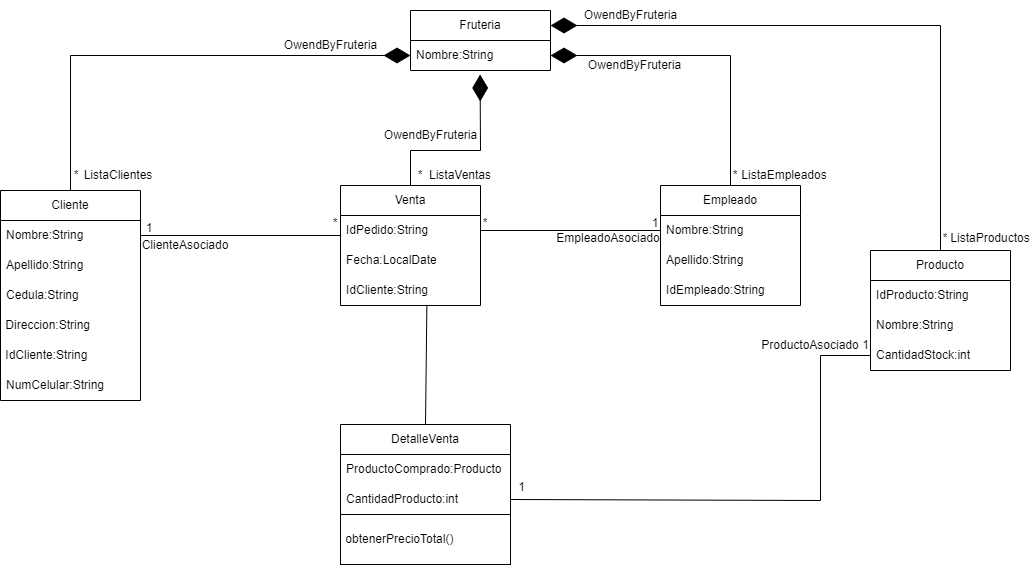

The diagram above was exported from draw.io. Its source (the exported page's mxGraphModel, read from the mxfile embedded in the PNG):
<mxGraphModel dx="1437" dy="505" grid="1" gridSize="10" guides="1" tooltips="1" connect="1" arrows="1" fold="1" page="1" pageScale="1" pageWidth="827" pageHeight="1169" math="0" shadow="0">
  <root>
    <mxCell id="0" />
    <mxCell id="1" parent="0" />
    <mxCell id="2" value="Fruteria" style="swimlane;fontStyle=0;childLayout=stackLayout;horizontal=1;startSize=30;horizontalStack=0;resizeParent=1;resizeParentMax=0;resizeLast=0;collapsible=1;marginBottom=0;whiteSpace=wrap;html=1;" parent="1" vertex="1">
      <mxGeometry x="190" y="100" width="140" height="60" as="geometry" />
    </mxCell>
    <mxCell id="3" value="Nombre:String" style="text;strokeColor=none;fillColor=none;align=left;verticalAlign=middle;spacingLeft=4;spacingRight=4;overflow=hidden;points=[[0,0.5],[1,0.5]];portConstraint=eastwest;rotatable=0;whiteSpace=wrap;html=1;" parent="2" vertex="1">
      <mxGeometry y="30" width="140" height="30" as="geometry" />
    </mxCell>
    <mxCell id="6" value="Cliente" style="swimlane;fontStyle=0;childLayout=stackLayout;horizontal=1;startSize=30;horizontalStack=0;resizeParent=1;resizeParentMax=0;resizeLast=0;collapsible=1;marginBottom=0;whiteSpace=wrap;html=1;" parent="1" vertex="1">
      <mxGeometry x="-220" y="280" width="140" height="210" as="geometry" />
    </mxCell>
    <mxCell id="7" value="Nombre:String" style="text;strokeColor=none;fillColor=none;align=left;verticalAlign=middle;spacingLeft=4;spacingRight=4;overflow=hidden;points=[[0,0.5],[1,0.5]];portConstraint=eastwest;rotatable=0;whiteSpace=wrap;html=1;" parent="6" vertex="1">
      <mxGeometry y="30" width="140" height="30" as="geometry" />
    </mxCell>
    <mxCell id="8" value="Apellido:String" style="text;strokeColor=none;fillColor=none;align=left;verticalAlign=middle;spacingLeft=4;spacingRight=4;overflow=hidden;points=[[0,0.5],[1,0.5]];portConstraint=eastwest;rotatable=0;whiteSpace=wrap;html=1;" parent="6" vertex="1">
      <mxGeometry y="60" width="140" height="30" as="geometry" />
    </mxCell>
    <mxCell id="9" value="Cedula:String" style="text;strokeColor=none;fillColor=none;align=left;verticalAlign=middle;spacingLeft=4;spacingRight=4;overflow=hidden;points=[[0,0.5],[1,0.5]];portConstraint=eastwest;rotatable=0;whiteSpace=wrap;html=1;" parent="6" vertex="1">
      <mxGeometry y="90" width="140" height="30" as="geometry" />
    </mxCell>
    <mxCell id="10" value="&amp;nbsp;Direccion:String" style="text;html=1;strokeColor=none;fillColor=none;align=left;verticalAlign=middle;whiteSpace=wrap;rounded=0;" parent="6" vertex="1">
      <mxGeometry y="120" width="140" height="30" as="geometry" />
    </mxCell>
    <mxCell id="11" value="&amp;nbsp;IdCliente:String" style="text;html=1;strokeColor=none;fillColor=none;align=left;verticalAlign=middle;whiteSpace=wrap;rounded=0;" parent="6" vertex="1">
      <mxGeometry y="150" width="140" height="30" as="geometry" />
    </mxCell>
    <mxCell id="12" value="NumCelular:String" style="text;strokeColor=none;fillColor=none;align=left;verticalAlign=middle;spacingLeft=4;spacingRight=4;overflow=hidden;points=[[0,0.5],[1,0.5]];portConstraint=eastwest;rotatable=0;whiteSpace=wrap;html=1;" parent="6" vertex="1">
      <mxGeometry y="180" width="140" height="30" as="geometry" />
    </mxCell>
    <mxCell id="13" value="Venta" style="swimlane;fontStyle=0;childLayout=stackLayout;horizontal=1;startSize=30;horizontalStack=0;resizeParent=1;resizeParentMax=0;resizeLast=0;collapsible=1;marginBottom=0;whiteSpace=wrap;html=1;" parent="1" vertex="1">
      <mxGeometry x="120" y="275" width="140" height="120" as="geometry" />
    </mxCell>
    <mxCell id="14" value="IdPedido:String" style="text;strokeColor=none;fillColor=none;align=left;verticalAlign=middle;spacingLeft=4;spacingRight=4;overflow=hidden;points=[[0,0.5],[1,0.5]];portConstraint=eastwest;rotatable=0;whiteSpace=wrap;html=1;" parent="13" vertex="1">
      <mxGeometry y="30" width="140" height="30" as="geometry" />
    </mxCell>
    <mxCell id="15" value="Fecha:LocalDate" style="text;strokeColor=none;fillColor=none;align=left;verticalAlign=middle;spacingLeft=4;spacingRight=4;overflow=hidden;points=[[0,0.5],[1,0.5]];portConstraint=eastwest;rotatable=0;whiteSpace=wrap;html=1;" parent="13" vertex="1">
      <mxGeometry y="60" width="140" height="30" as="geometry" />
    </mxCell>
    <mxCell id="16" value="IdCliente:String" style="text;strokeColor=none;fillColor=none;align=left;verticalAlign=middle;spacingLeft=4;spacingRight=4;overflow=hidden;points=[[0,0.5],[1,0.5]];portConstraint=eastwest;rotatable=0;whiteSpace=wrap;html=1;" parent="13" vertex="1">
      <mxGeometry y="90" width="140" height="30" as="geometry" />
    </mxCell>
    <mxCell id="17" value="Empleado" style="swimlane;fontStyle=0;childLayout=stackLayout;horizontal=1;startSize=30;horizontalStack=0;resizeParent=1;resizeParentMax=0;resizeLast=0;collapsible=1;marginBottom=0;whiteSpace=wrap;html=1;" parent="1" vertex="1">
      <mxGeometry x="440" y="275" width="140" height="120" as="geometry" />
    </mxCell>
    <mxCell id="18" value="Nombre:String" style="text;strokeColor=none;fillColor=none;align=left;verticalAlign=middle;spacingLeft=4;spacingRight=4;overflow=hidden;points=[[0,0.5],[1,0.5]];portConstraint=eastwest;rotatable=0;whiteSpace=wrap;html=1;" parent="17" vertex="1">
      <mxGeometry y="30" width="140" height="30" as="geometry" />
    </mxCell>
    <mxCell id="19" value="Apellido:String" style="text;strokeColor=none;fillColor=none;align=left;verticalAlign=middle;spacingLeft=4;spacingRight=4;overflow=hidden;points=[[0,0.5],[1,0.5]];portConstraint=eastwest;rotatable=0;whiteSpace=wrap;html=1;" parent="17" vertex="1">
      <mxGeometry y="60" width="140" height="30" as="geometry" />
    </mxCell>
    <mxCell id="20" value="IdEmpleado:String" style="text;strokeColor=none;fillColor=none;align=left;verticalAlign=middle;spacingLeft=4;spacingRight=4;overflow=hidden;points=[[0,0.5],[1,0.5]];portConstraint=eastwest;rotatable=0;whiteSpace=wrap;html=1;" parent="17" vertex="1">
      <mxGeometry y="90" width="140" height="30" as="geometry" />
    </mxCell>
    <mxCell id="21" value="" style="endArrow=none;html=1;rounded=0;exitX=1;exitY=0.5;exitDx=0;exitDy=0;" parent="1" source="7" edge="1">
      <mxGeometry width="50" height="50" relative="1" as="geometry">
        <mxPoint x="260" y="430" as="sourcePoint" />
        <mxPoint x="120" y="325" as="targetPoint" />
      </mxGeometry>
    </mxCell>
    <mxCell id="23" value="1" style="text;html=1;strokeColor=none;fillColor=none;align=center;verticalAlign=middle;whiteSpace=wrap;rounded=0;" parent="1" vertex="1">
      <mxGeometry x="-76" y="313" width="10" height="10" as="geometry" />
    </mxCell>
    <mxCell id="24" value="*" style="text;html=1;strokeColor=none;fillColor=none;align=center;verticalAlign=middle;whiteSpace=wrap;rounded=0;" parent="1" vertex="1">
      <mxGeometry x="110" y="308" width="10" height="10" as="geometry" />
    </mxCell>
    <mxCell id="25" value="1" style="text;html=1;strokeColor=none;fillColor=none;align=center;verticalAlign=middle;whiteSpace=wrap;rounded=0;" parent="1" vertex="1">
      <mxGeometry x="430" y="308" width="10" height="10" as="geometry" />
    </mxCell>
    <mxCell id="26" value="" style="endArrow=none;html=1;rounded=0;exitX=1;exitY=0.5;exitDx=0;exitDy=0;entryX=0;entryY=0.5;entryDx=0;entryDy=0;" parent="1" source="14" target="18" edge="1">
      <mxGeometry width="50" height="50" relative="1" as="geometry">
        <mxPoint x="390" y="330" as="sourcePoint" />
        <mxPoint x="440" y="280" as="targetPoint" />
      </mxGeometry>
    </mxCell>
    <mxCell id="33" value="*" style="text;html=1;strokeColor=none;fillColor=none;align=center;verticalAlign=middle;whiteSpace=wrap;rounded=0;" parent="1" vertex="1">
      <mxGeometry x="260" y="308" width="10" height="10" as="geometry" />
    </mxCell>
    <mxCell id="38" value="Producto" style="swimlane;fontStyle=0;childLayout=stackLayout;horizontal=1;startSize=30;horizontalStack=0;resizeParent=1;resizeParentMax=0;resizeLast=0;collapsible=1;marginBottom=0;whiteSpace=wrap;html=1;" parent="1" vertex="1">
      <mxGeometry x="650" y="340" width="140" height="120" as="geometry" />
    </mxCell>
    <mxCell id="39" value="IdProducto:String" style="text;strokeColor=none;fillColor=none;align=left;verticalAlign=middle;spacingLeft=4;spacingRight=4;overflow=hidden;points=[[0,0.5],[1,0.5]];portConstraint=eastwest;rotatable=0;whiteSpace=wrap;html=1;" parent="38" vertex="1">
      <mxGeometry y="30" width="140" height="30" as="geometry" />
    </mxCell>
    <mxCell id="40" value="Nombre:String" style="text;strokeColor=none;fillColor=none;align=left;verticalAlign=middle;spacingLeft=4;spacingRight=4;overflow=hidden;points=[[0,0.5],[1,0.5]];portConstraint=eastwest;rotatable=0;whiteSpace=wrap;html=1;" parent="38" vertex="1">
      <mxGeometry y="60" width="140" height="30" as="geometry" />
    </mxCell>
    <mxCell id="41" value="CantidadStock:int" style="text;strokeColor=none;fillColor=none;align=left;verticalAlign=middle;spacingLeft=4;spacingRight=4;overflow=hidden;points=[[0,0.5],[1,0.5]];portConstraint=eastwest;rotatable=0;whiteSpace=wrap;html=1;" parent="38" vertex="1">
      <mxGeometry y="90" width="140" height="30" as="geometry" />
    </mxCell>
    <mxCell id="47" value="" style="endArrow=none;html=1;rounded=0;exitX=1;exitY=0.5;exitDx=0;exitDy=0;entryX=0;entryY=0.5;entryDx=0;entryDy=0;" parent="1" source="36" target="41" edge="1">
      <mxGeometry width="50" height="50" relative="1" as="geometry">
        <mxPoint x="200" y="550" as="sourcePoint" />
        <mxPoint x="600" y="445" as="targetPoint" />
        <Array as="points">
          <mxPoint x="600" y="590" />
          <mxPoint x="600" y="445" />
        </Array>
      </mxGeometry>
    </mxCell>
    <mxCell id="48" value="1" style="text;html=1;align=center;verticalAlign=middle;resizable=0;points=[];autosize=1;strokeColor=none;fillColor=none;" parent="1" vertex="1">
      <mxGeometry x="630" y="420" width="30" height="30" as="geometry" />
    </mxCell>
    <mxCell id="50" value="1" style="text;html=1;align=center;verticalAlign=middle;resizable=0;points=[];autosize=1;strokeColor=none;fillColor=none;" parent="1" vertex="1">
      <mxGeometry x="286" y="562" width="30" height="30" as="geometry" />
    </mxCell>
    <mxCell id="51" value="" style="endArrow=none;html=1;rounded=0;entryX=0.617;entryY=0.98;entryDx=0;entryDy=0;entryPerimeter=0;exitX=0.5;exitY=0;exitDx=0;exitDy=0;" parent="1" source="34" target="16" edge="1">
      <mxGeometry width="50" height="50" relative="1" as="geometry">
        <mxPoint x="200" y="540" as="sourcePoint" />
        <mxPoint x="250" y="490" as="targetPoint" />
      </mxGeometry>
    </mxCell>
    <mxCell id="52" value="" style="endArrow=diamondThin;endFill=1;endSize=24;html=1;rounded=0;exitX=0.5;exitY=0;exitDx=0;exitDy=0;entryX=1;entryY=0.25;entryDx=0;entryDy=0;" parent="1" source="38" target="2" edge="1">
      <mxGeometry width="160" relative="1" as="geometry">
        <mxPoint x="540" y="420" as="sourcePoint" />
        <mxPoint x="700" y="420" as="targetPoint" />
        <Array as="points">
          <mxPoint x="720" y="115" />
        </Array>
      </mxGeometry>
    </mxCell>
    <mxCell id="53" value="" style="endArrow=diamondThin;endFill=1;endSize=24;html=1;rounded=0;entryX=1;entryY=0.5;entryDx=0;entryDy=0;exitX=0.5;exitY=0;exitDx=0;exitDy=0;" parent="1" source="17" target="3" edge="1">
      <mxGeometry width="160" relative="1" as="geometry">
        <mxPoint x="340" y="260" as="sourcePoint" />
        <mxPoint x="500" y="260" as="targetPoint" />
        <Array as="points">
          <mxPoint x="510" y="145" />
        </Array>
      </mxGeometry>
    </mxCell>
    <mxCell id="54" value="" style="endArrow=diamondThin;endFill=1;endSize=24;html=1;rounded=0;entryX=0.497;entryY=1.133;entryDx=0;entryDy=0;entryPerimeter=0;exitX=0.5;exitY=0;exitDx=0;exitDy=0;" parent="1" source="13" target="3" edge="1">
      <mxGeometry width="160" relative="1" as="geometry">
        <mxPoint x="110" y="260" as="sourcePoint" />
        <mxPoint x="270" y="260" as="targetPoint" />
        <Array as="points">
          <mxPoint x="190" y="240" />
          <mxPoint x="260" y="240" />
        </Array>
      </mxGeometry>
    </mxCell>
    <mxCell id="55" value="" style="endArrow=diamondThin;endFill=1;endSize=24;html=1;rounded=0;exitX=0.5;exitY=0;exitDx=0;exitDy=0;entryX=0;entryY=0.5;entryDx=0;entryDy=0;" parent="1" source="6" target="3" edge="1">
      <mxGeometry width="160" relative="1" as="geometry">
        <mxPoint x="110" y="260" as="sourcePoint" />
        <mxPoint x="270" y="260" as="targetPoint" />
        <Array as="points">
          <mxPoint x="-150" y="145" />
        </Array>
      </mxGeometry>
    </mxCell>
    <mxCell id="56" value="OwendByFruteria" style="text;html=1;align=center;verticalAlign=middle;resizable=0;points=[];autosize=1;strokeColor=none;fillColor=none;" parent="1" vertex="1">
      <mxGeometry x="50" y="120" width="120" height="30" as="geometry" />
    </mxCell>
    <mxCell id="57" value="OwendByFruteria" style="text;html=1;align=center;verticalAlign=middle;resizable=0;points=[];autosize=1;strokeColor=none;fillColor=none;" parent="1" vertex="1">
      <mxGeometry x="354" y="140" width="120" height="30" as="geometry" />
    </mxCell>
    <mxCell id="58" value="OwendByFruteria" style="text;html=1;align=center;verticalAlign=middle;resizable=0;points=[];autosize=1;strokeColor=none;fillColor=none;" parent="1" vertex="1">
      <mxGeometry x="350" y="90" width="120" height="30" as="geometry" />
    </mxCell>
    <mxCell id="59" value="OwendByFruteria" style="text;html=1;align=center;verticalAlign=middle;resizable=0;points=[];autosize=1;strokeColor=none;fillColor=none;" parent="1" vertex="1">
      <mxGeometry x="150" y="210" width="120" height="30" as="geometry" />
    </mxCell>
    <mxCell id="68" value="" style="group" parent="1" vertex="1" connectable="0">
      <mxGeometry x="120" y="514" width="170" height="140" as="geometry" />
    </mxCell>
    <mxCell id="34" value="DetalleVenta" style="swimlane;fontStyle=0;childLayout=stackLayout;horizontal=1;startSize=30;horizontalStack=0;resizeParent=1;resizeParentMax=0;resizeLast=0;collapsible=1;marginBottom=0;whiteSpace=wrap;html=1;" parent="68" vertex="1">
      <mxGeometry width="170" height="90" as="geometry" />
    </mxCell>
    <mxCell id="35" value="ProductoComprado:Producto" style="text;strokeColor=none;fillColor=none;align=left;verticalAlign=middle;spacingLeft=4;spacingRight=4;overflow=hidden;points=[[0,0.5],[1,0.5]];portConstraint=eastwest;rotatable=0;whiteSpace=wrap;html=1;" parent="34" vertex="1">
      <mxGeometry y="30" width="170" height="30" as="geometry" />
    </mxCell>
    <mxCell id="36" value="CantidadProducto:int" style="text;strokeColor=none;fillColor=none;align=left;verticalAlign=middle;spacingLeft=4;spacingRight=4;overflow=hidden;points=[[0,0.5],[1,0.5]];portConstraint=eastwest;rotatable=0;whiteSpace=wrap;html=1;" parent="34" vertex="1">
      <mxGeometry y="60" width="170" height="30" as="geometry" />
    </mxCell>
    <mxCell id="66" value="&amp;nbsp;obtenerPrecioTotal()" style="html=1;align=left;" parent="68" vertex="1">
      <mxGeometry y="90" width="170" height="50" as="geometry" />
    </mxCell>
    <mxCell id="69" value="EmpleadoAsociado" style="text;html=1;strokeColor=none;fillColor=none;align=center;verticalAlign=middle;whiteSpace=wrap;rounded=0;" vertex="1" parent="1">
      <mxGeometry x="358" y="313" width="60" height="30" as="geometry" />
    </mxCell>
    <mxCell id="70" value="ClienteAsociado" style="text;html=1;strokeColor=none;fillColor=none;align=center;verticalAlign=middle;whiteSpace=wrap;rounded=0;" vertex="1" parent="1">
      <mxGeometry x="-65" y="320" width="60" height="30" as="geometry" />
    </mxCell>
    <mxCell id="77" value="ListaClientes" style="text;html=1;strokeColor=none;fillColor=none;align=center;verticalAlign=middle;whiteSpace=wrap;rounded=0;" vertex="1" parent="1">
      <mxGeometry x="-132" y="250" width="60" height="30" as="geometry" />
    </mxCell>
    <mxCell id="78" value="*" style="text;html=1;strokeColor=none;fillColor=none;align=center;verticalAlign=middle;whiteSpace=wrap;rounded=0;" vertex="1" parent="1">
      <mxGeometry x="-154" y="260" width="20" height="10" as="geometry" />
    </mxCell>
    <mxCell id="80" value="ListaProductos" style="text;html=1;strokeColor=none;fillColor=none;align=center;verticalAlign=middle;whiteSpace=wrap;rounded=0;" vertex="1" parent="1">
      <mxGeometry x="740" y="313" width="60" height="30" as="geometry" />
    </mxCell>
    <mxCell id="81" value="*" style="text;html=1;strokeColor=none;fillColor=none;align=center;verticalAlign=middle;whiteSpace=wrap;rounded=0;" vertex="1" parent="1">
      <mxGeometry x="710" y="318" width="30" height="20" as="geometry" />
    </mxCell>
    <mxCell id="82" value="ListaEmpleados" style="text;html=1;strokeColor=none;fillColor=none;align=center;verticalAlign=middle;whiteSpace=wrap;rounded=0;" vertex="1" parent="1">
      <mxGeometry x="534" y="250" width="60" height="30" as="geometry" />
    </mxCell>
    <mxCell id="83" value="*" style="text;html=1;strokeColor=none;fillColor=none;align=center;verticalAlign=middle;whiteSpace=wrap;rounded=0;" vertex="1" parent="1">
      <mxGeometry x="500" y="260" width="30" height="10" as="geometry" />
    </mxCell>
    <mxCell id="84" value="ProductoAsociado" style="text;html=1;strokeColor=none;fillColor=none;align=center;verticalAlign=middle;whiteSpace=wrap;rounded=0;" vertex="1" parent="1">
      <mxGeometry x="560" y="420" width="60" height="30" as="geometry" />
    </mxCell>
    <mxCell id="85" value="ListaVentas" style="text;html=1;strokeColor=none;fillColor=none;align=center;verticalAlign=middle;whiteSpace=wrap;rounded=0;" vertex="1" parent="1">
      <mxGeometry x="210" y="250" width="60" height="30" as="geometry" />
    </mxCell>
    <mxCell id="86" value="*" style="text;html=1;strokeColor=none;fillColor=none;align=center;verticalAlign=middle;whiteSpace=wrap;rounded=0;" vertex="1" parent="1">
      <mxGeometry x="190" y="260" width="20" height="10" as="geometry" />
    </mxCell>
  </root>
</mxGraphModel>